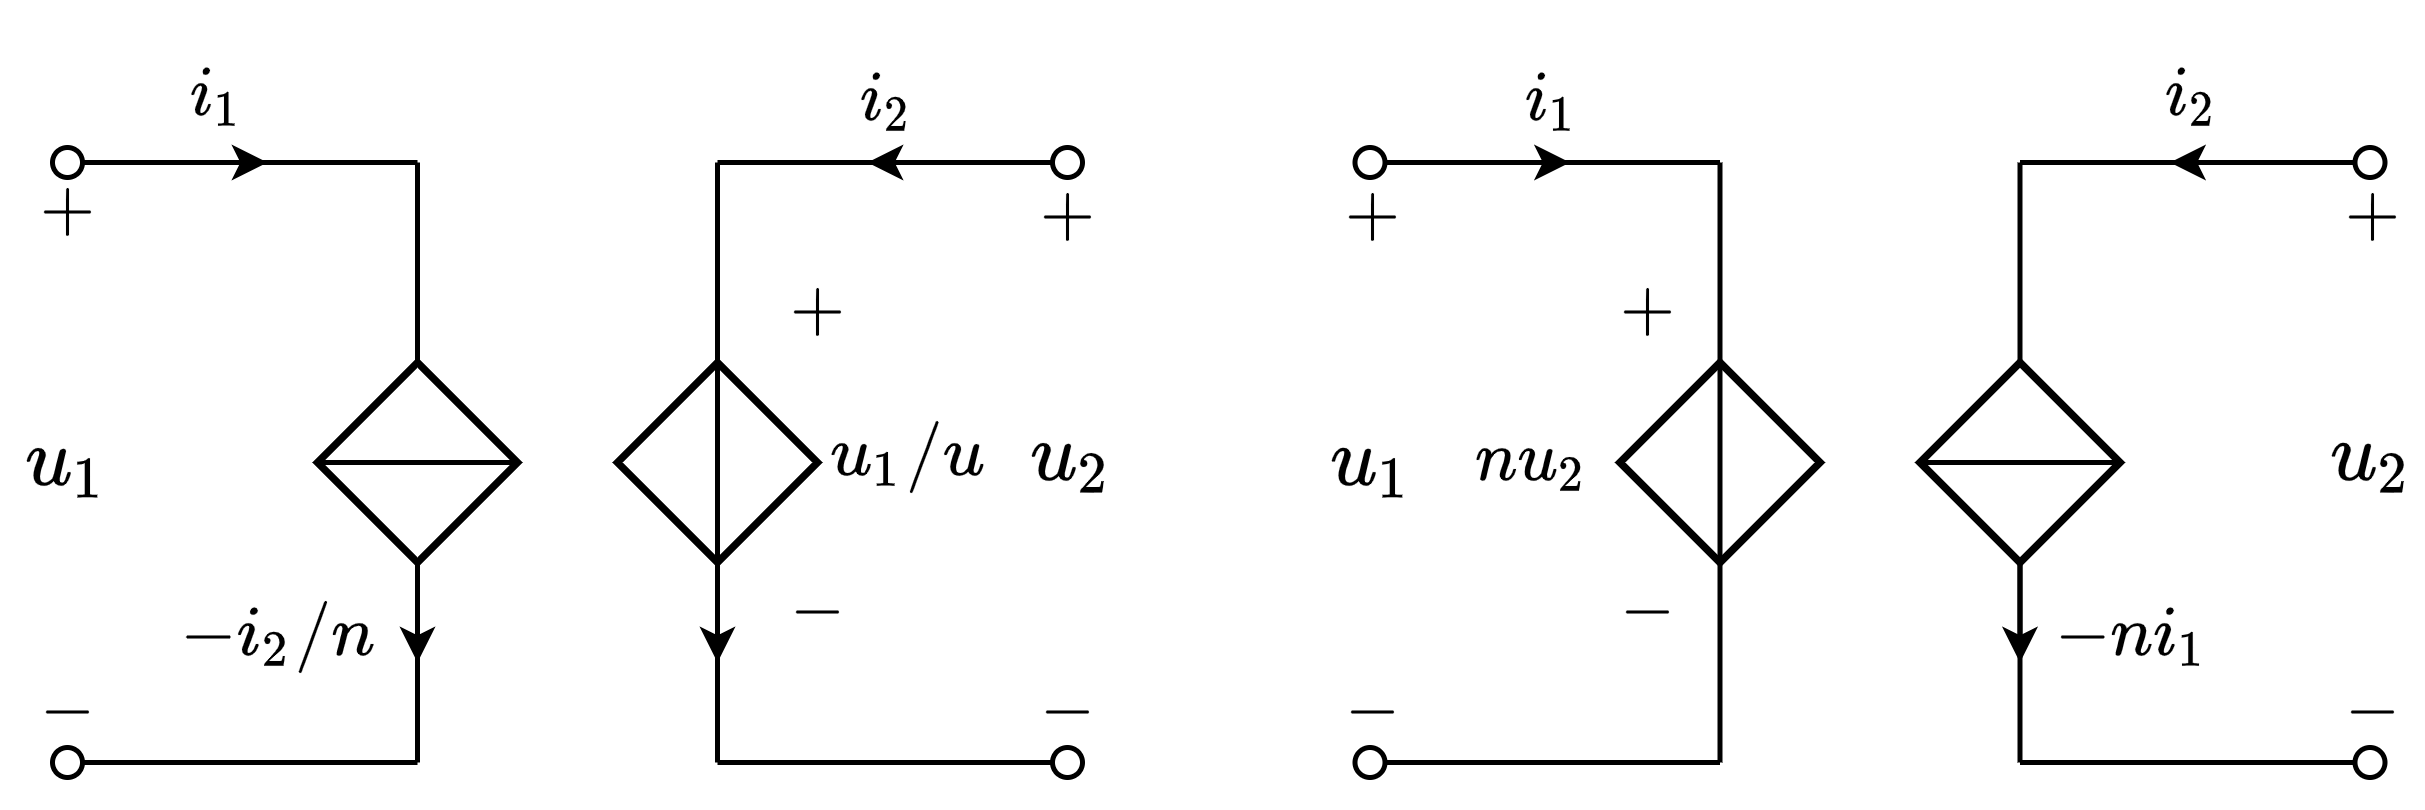

The diagram above was exported from draw.io. Its source (the exported page's mxGraphModel, read from the mxfile embedded in the PNG):
<mxGraphModel dx="401" dy="844" grid="1" gridSize="10" guides="1" tooltips="1" connect="1" arrows="1" fold="1" page="1" pageScale="1" pageWidth="827" pageHeight="1169" math="1" shadow="0">
  <root>
    <mxCell id="0" />
    <mxCell id="1" parent="0" />
    <mxCell id="T95nDatiU4b6rfkO18B0-4" value="" style="endArrow=none;html=1;rounded=0;startArrow=oval;startFill=0;" parent="1" edge="1">
      <mxGeometry width="50" height="50" relative="1" as="geometry">
        <mxPoint x="50" y="320" as="sourcePoint" />
        <mxPoint x="120" y="320" as="targetPoint" />
      </mxGeometry>
    </mxCell>
    <mxCell id="T95nDatiU4b6rfkO18B0-5" value="" style="endArrow=classic;html=1;rounded=0;startSize=4;endSize=4;" parent="1" edge="1">
      <mxGeometry width="50" height="50" relative="1" as="geometry">
        <mxPoint x="60" y="320" as="sourcePoint" />
        <mxPoint x="90" y="320" as="targetPoint" />
      </mxGeometry>
    </mxCell>
    <mxCell id="T95nDatiU4b6rfkO18B0-6" value="" style="pointerEvents=1;verticalLabelPosition=bottom;shadow=0;dashed=0;align=center;html=1;verticalAlign=top;shape=mxgraph.electrical.signal_sources.source;aspect=fixed;points=[[0.5,0,0],[1,0.5,0],[0.5,1,0],[0,0.5,0]];elSignalType=none;elSourceType=dependent;strokeWidth=1.5;" parent="1" vertex="1">
      <mxGeometry x="160" y="360" width="40" height="40" as="geometry" />
    </mxCell>
    <mxCell id="T95nDatiU4b6rfkO18B0-7" value="" style="endArrow=none;html=1;rounded=0;entryX=0.5;entryY=0;entryDx=0;entryDy=0;entryPerimeter=0;exitX=0.5;exitY=1;exitDx=0;exitDy=0;exitPerimeter=0;" parent="1" source="T95nDatiU4b6rfkO18B0-6" target="T95nDatiU4b6rfkO18B0-6" edge="1">
      <mxGeometry width="50" height="50" relative="1" as="geometry">
        <mxPoint x="80" y="380" as="sourcePoint" />
        <mxPoint x="130" y="330" as="targetPoint" />
      </mxGeometry>
    </mxCell>
    <mxCell id="T95nDatiU4b6rfkO18B0-8" value="" style="endArrow=none;html=1;rounded=0;" parent="1" edge="1">
      <mxGeometry width="50" height="50" relative="1" as="geometry">
        <mxPoint x="180" y="360" as="sourcePoint" />
        <mxPoint x="180" y="320" as="targetPoint" />
      </mxGeometry>
    </mxCell>
    <mxCell id="T95nDatiU4b6rfkO18B0-9" value="" style="endArrow=oval;html=1;rounded=0;endFill=0;" parent="1" edge="1">
      <mxGeometry width="50" height="50" relative="1" as="geometry">
        <mxPoint x="180" y="320" as="sourcePoint" />
        <mxPoint x="250" y="320" as="targetPoint" />
      </mxGeometry>
    </mxCell>
    <mxCell id="T95nDatiU4b6rfkO18B0-10" value="" style="endArrow=classic;html=1;rounded=0;startSize=4;endSize=4;" parent="1" edge="1">
      <mxGeometry width="50" height="50" relative="1" as="geometry">
        <mxPoint x="240" y="320" as="sourcePoint" />
        <mxPoint x="210" y="320" as="targetPoint" />
      </mxGeometry>
    </mxCell>
    <mxCell id="T95nDatiU4b6rfkO18B0-14" value="" style="endArrow=oval;html=1;rounded=0;endFill=0;" parent="1" edge="1">
      <mxGeometry width="50" height="50" relative="1" as="geometry">
        <mxPoint x="180" y="440" as="sourcePoint" />
        <mxPoint x="250" y="440" as="targetPoint" />
      </mxGeometry>
    </mxCell>
    <mxCell id="T95nDatiU4b6rfkO18B0-16" value="" style="endArrow=classic;html=1;rounded=0;strokeWidth=1;exitX=0.5;exitY=1;exitDx=0;exitDy=0;exitPerimeter=0;sourcePerimeterSpacing=0;targetPerimeterSpacing=0;jumpStyle=none;endSize=4;startSize=4;" parent="1" source="T95nDatiU4b6rfkO18B0-6" edge="1">
      <mxGeometry width="50" height="50" relative="1" as="geometry">
        <mxPoint x="180" y="450" as="sourcePoint" />
        <mxPoint x="180" y="420" as="targetPoint" />
        <Array as="points">
          <mxPoint x="180" y="420" />
        </Array>
      </mxGeometry>
    </mxCell>
    <mxCell id="T95nDatiU4b6rfkO18B0-17" value="" style="endArrow=none;html=1;rounded=0;" parent="1" edge="1">
      <mxGeometry width="50" height="50" relative="1" as="geometry">
        <mxPoint x="180" y="440" as="sourcePoint" />
        <mxPoint x="180" y="400" as="targetPoint" />
      </mxGeometry>
    </mxCell>
    <mxCell id="T95nDatiU4b6rfkO18B0-18" value="$$i_1$$" style="text;html=1;resizable=0;autosize=1;align=center;verticalAlign=middle;points=[];fillColor=none;strokeColor=none;rounded=0;" parent="1" vertex="1">
      <mxGeometry x="50" y="297" width="60" height="20" as="geometry" />
    </mxCell>
    <mxCell id="T95nDatiU4b6rfkO18B0-19" value="$$i_2$$" style="text;html=1;resizable=1;autosize=1;align=center;verticalAlign=middle;points=[];fillColor=none;strokeColor=none;rounded=0;movable=1;rotatable=1;deletable=1;editable=1;connectable=1;" parent="1" vertex="1">
      <mxGeometry x="204" y="298" width="20" height="20" as="geometry" />
    </mxCell>
    <mxCell id="T95nDatiU4b6rfkO18B0-20" value="$$-$$" style="text;html=1;resizable=1;autosize=1;align=center;verticalAlign=middle;points=[];fillColor=none;strokeColor=none;rounded=0;movable=1;rotatable=1;deletable=1;editable=1;connectable=1;" parent="1" vertex="1">
      <mxGeometry x="39.5" y="420" width="20" height="20" as="geometry" />
    </mxCell>
    <mxCell id="T95nDatiU4b6rfkO18B0-21" value="" style="endArrow=none;html=1;rounded=0;startArrow=oval;startFill=0;" parent="1" edge="1">
      <mxGeometry width="50" height="50" relative="1" as="geometry">
        <mxPoint x="50" y="440" as="sourcePoint" />
        <mxPoint x="120" y="440" as="targetPoint" />
      </mxGeometry>
    </mxCell>
    <mxCell id="T95nDatiU4b6rfkO18B0-22" value="$$+$$" style="text;html=1;resizable=1;autosize=1;align=center;verticalAlign=middle;points=[];fillColor=none;strokeColor=none;rounded=0;movable=1;rotatable=1;deletable=1;editable=1;connectable=1;" parent="1" vertex="1">
      <mxGeometry x="39.5" y="320" width="20" height="20" as="geometry" />
    </mxCell>
    <mxCell id="T95nDatiU4b6rfkO18B0-23" value="$$u_1$$" style="text;html=1;resizable=1;autosize=1;align=center;verticalAlign=middle;points=[];fillColor=none;strokeColor=none;rounded=0;fontSize=14;movable=1;rotatable=1;deletable=1;editable=1;connectable=1;" parent="1" vertex="1">
      <mxGeometry x="37" y="370" width="25" height="20" as="geometry" />
    </mxCell>
    <mxCell id="T95nDatiU4b6rfkO18B0-24" value="$$u_2$$" style="text;html=1;resizable=1;autosize=1;align=center;verticalAlign=middle;points=[];fillColor=none;strokeColor=none;rounded=0;fontSize=14;movable=1;rotatable=1;deletable=1;editable=1;connectable=1;" parent="1" vertex="1">
      <mxGeometry x="238" y="369" width="26" height="20" as="geometry" />
    </mxCell>
    <mxCell id="T95nDatiU4b6rfkO18B0-25" value="$$+$$" style="text;html=1;resizable=1;autosize=1;align=center;verticalAlign=middle;points=[];fillColor=none;strokeColor=none;rounded=0;movable=1;rotatable=1;deletable=1;editable=1;connectable=1;" parent="1" vertex="1">
      <mxGeometry x="240" y="321" width="20" height="20" as="geometry" />
    </mxCell>
    <mxCell id="T95nDatiU4b6rfkO18B0-26" value="$$-$$" style="text;html=1;resizable=1;autosize=1;align=center;verticalAlign=middle;points=[];fillColor=none;strokeColor=none;rounded=0;movable=1;rotatable=1;deletable=1;editable=1;connectable=1;" parent="1" vertex="1">
      <mxGeometry x="240" y="420" width="20" height="20" as="geometry" />
    </mxCell>
    <mxCell id="T95nDatiU4b6rfkO18B0-29" value="$$u_1/u$$" style="text;html=1;resizable=1;autosize=1;align=center;verticalAlign=middle;points=[];fillColor=none;strokeColor=none;rounded=0;fontSize=12;movable=1;rotatable=1;deletable=1;editable=1;connectable=1;" parent="1" vertex="1">
      <mxGeometry x="200" y="369" width="37" height="20" as="geometry" />
    </mxCell>
    <mxCell id="3BvZJOvRd1mGFEqZfKUi-1" value="$$+$$" style="text;html=1;resizable=0;autosize=1;align=center;verticalAlign=middle;points=[];fillColor=none;strokeColor=none;rounded=0;" parent="1" vertex="1">
      <mxGeometry x="175" y="340" width="50" height="20" as="geometry" />
    </mxCell>
    <mxCell id="3BvZJOvRd1mGFEqZfKUi-2" value="$$-$$" style="text;html=1;resizable=1;autosize=1;align=center;verticalAlign=middle;points=[];fillColor=none;strokeColor=none;rounded=0;movable=1;rotatable=1;deletable=1;editable=1;connectable=1;" parent="1" vertex="1">
      <mxGeometry x="190" y="400" width="20" height="20" as="geometry" />
    </mxCell>
    <mxCell id="DvARK1nPpMiSsPHdExfz-1" value="" style="pointerEvents=1;verticalLabelPosition=bottom;shadow=0;dashed=0;align=center;html=1;verticalAlign=top;shape=mxgraph.electrical.signal_sources.source;aspect=fixed;points=[[0.5,0,0],[1,0.5,0],[0.5,1,0],[0,0.5,0]];elSignalType=none;elSourceType=dependent;strokeWidth=1.5;" vertex="1" parent="1">
      <mxGeometry x="100" y="360" width="40" height="40" as="geometry" />
    </mxCell>
    <mxCell id="DvARK1nPpMiSsPHdExfz-2" value="" style="endArrow=none;html=1;rounded=0;fontSize=12;startSize=4;endSize=1;strokeWidth=1;jumpStyle=none;jumpSize=6;entryX=1;entryY=0.5;entryDx=0;entryDy=0;entryPerimeter=0;exitX=0;exitY=0.5;exitDx=0;exitDy=0;exitPerimeter=0;" edge="1" parent="1" source="DvARK1nPpMiSsPHdExfz-1" target="DvARK1nPpMiSsPHdExfz-1">
      <mxGeometry width="50" height="50" relative="1" as="geometry">
        <mxPoint x="90" y="400" as="sourcePoint" />
        <mxPoint x="150" y="330" as="targetPoint" />
      </mxGeometry>
    </mxCell>
    <mxCell id="DvARK1nPpMiSsPHdExfz-3" value="" style="endArrow=none;html=1;rounded=0;fontSize=12;startSize=4;endSize=1;strokeWidth=1;jumpStyle=none;jumpSize=6;exitX=0.5;exitY=0;exitDx=0;exitDy=0;exitPerimeter=0;" edge="1" parent="1" source="DvARK1nPpMiSsPHdExfz-1">
      <mxGeometry width="50" height="50" relative="1" as="geometry">
        <mxPoint x="70" y="370" as="sourcePoint" />
        <mxPoint x="120" y="320" as="targetPoint" />
      </mxGeometry>
    </mxCell>
    <mxCell id="DvARK1nPpMiSsPHdExfz-4" value="" style="endArrow=none;html=1;rounded=0;fontSize=12;startSize=4;endSize=1;strokeWidth=1;jumpStyle=none;jumpSize=6;entryX=0.5;entryY=1;entryDx=0;entryDy=0;entryPerimeter=0;" edge="1" parent="1" target="DvARK1nPpMiSsPHdExfz-1">
      <mxGeometry width="50" height="50" relative="1" as="geometry">
        <mxPoint x="120" y="440" as="sourcePoint" />
        <mxPoint x="160" y="420" as="targetPoint" />
      </mxGeometry>
    </mxCell>
    <mxCell id="DvARK1nPpMiSsPHdExfz-10" value="" style="endArrow=classic;html=1;rounded=0;fontSize=12;startSize=4;endSize=4;strokeWidth=1;jumpStyle=none;jumpSize=6;" edge="1" parent="1">
      <mxGeometry width="50" height="50" relative="1" as="geometry">
        <mxPoint x="120" y="400" as="sourcePoint" />
        <mxPoint x="120" y="420" as="targetPoint" />
      </mxGeometry>
    </mxCell>
    <mxCell id="DvARK1nPpMiSsPHdExfz-11" value="$$-i_2/n$$" style="text;html=1;resizable=1;autosize=1;align=center;verticalAlign=middle;points=[];fillColor=none;strokeColor=none;rounded=0;comic=0;sketch=0;fontSize=12;movable=1;rotatable=1;deletable=1;editable=1;connectable=1;" vertex="1" parent="1">
      <mxGeometry x="67" y="405" width="50" height="20" as="geometry" />
    </mxCell>
    <mxCell id="DvARK1nPpMiSsPHdExfz-12" value="" style="endArrow=none;html=1;rounded=0;startArrow=oval;startFill=0;" edge="1" parent="1">
      <mxGeometry width="50" height="50" relative="1" as="geometry">
        <mxPoint x="310.5" y="320" as="sourcePoint" />
        <mxPoint x="380.5" y="320" as="targetPoint" />
      </mxGeometry>
    </mxCell>
    <mxCell id="DvARK1nPpMiSsPHdExfz-13" value="" style="endArrow=classic;html=1;rounded=0;startSize=4;endSize=4;" edge="1" parent="1">
      <mxGeometry width="50" height="50" relative="1" as="geometry">
        <mxPoint x="320.5" y="320" as="sourcePoint" />
        <mxPoint x="350.5" y="320" as="targetPoint" />
      </mxGeometry>
    </mxCell>
    <mxCell id="DvARK1nPpMiSsPHdExfz-14" value="" style="pointerEvents=1;verticalLabelPosition=bottom;shadow=0;dashed=0;align=center;html=1;verticalAlign=top;shape=mxgraph.electrical.signal_sources.source;aspect=fixed;points=[[0.5,0,0],[1,0.5,0],[0.5,1,0],[0,0.5,0]];elSignalType=none;elSourceType=dependent;strokeWidth=1.5;" vertex="1" parent="1">
      <mxGeometry x="420.5" y="360" width="40" height="40" as="geometry" />
    </mxCell>
    <mxCell id="DvARK1nPpMiSsPHdExfz-15" value="" style="endArrow=none;html=1;rounded=0;entryX=1;entryY=0.5;entryDx=0;entryDy=0;entryPerimeter=0;exitX=0;exitY=0.5;exitDx=0;exitDy=0;exitPerimeter=0;" edge="1" source="DvARK1nPpMiSsPHdExfz-14" target="DvARK1nPpMiSsPHdExfz-14" parent="1">
      <mxGeometry width="50" height="50" relative="1" as="geometry">
        <mxPoint x="340.5" y="380" as="sourcePoint" />
        <mxPoint x="390.5" y="330" as="targetPoint" />
      </mxGeometry>
    </mxCell>
    <mxCell id="DvARK1nPpMiSsPHdExfz-16" value="" style="endArrow=none;html=1;rounded=0;" edge="1" parent="1">
      <mxGeometry width="50" height="50" relative="1" as="geometry">
        <mxPoint x="440.5" y="360.0000000000001" as="sourcePoint" />
        <mxPoint x="440.5" y="320" as="targetPoint" />
      </mxGeometry>
    </mxCell>
    <mxCell id="DvARK1nPpMiSsPHdExfz-17" value="" style="endArrow=oval;html=1;rounded=0;endFill=0;" edge="1" parent="1">
      <mxGeometry width="50" height="50" relative="1" as="geometry">
        <mxPoint x="440.5" y="320" as="sourcePoint" />
        <mxPoint x="510.5" y="320" as="targetPoint" />
      </mxGeometry>
    </mxCell>
    <mxCell id="DvARK1nPpMiSsPHdExfz-18" value="" style="endArrow=classic;html=1;rounded=0;startSize=4;endSize=4;" edge="1" parent="1">
      <mxGeometry width="50" height="50" relative="1" as="geometry">
        <mxPoint x="500.5" y="320" as="sourcePoint" />
        <mxPoint x="470.5" y="320" as="targetPoint" />
      </mxGeometry>
    </mxCell>
    <mxCell id="DvARK1nPpMiSsPHdExfz-20" value="" style="endArrow=oval;html=1;rounded=0;endFill=0;" edge="1" parent="1">
      <mxGeometry width="50" height="50" relative="1" as="geometry">
        <mxPoint x="440.5" y="440.0000000000001" as="sourcePoint" />
        <mxPoint x="510.5" y="440" as="targetPoint" />
      </mxGeometry>
    </mxCell>
    <mxCell id="DvARK1nPpMiSsPHdExfz-21" value="" style="endArrow=classic;html=1;rounded=0;strokeWidth=1;exitX=0.5;exitY=1;exitDx=0;exitDy=0;exitPerimeter=0;sourcePerimeterSpacing=0;targetPerimeterSpacing=0;jumpStyle=none;endSize=4;startSize=4;" edge="1" source="DvARK1nPpMiSsPHdExfz-14" parent="1">
      <mxGeometry width="50" height="50" relative="1" as="geometry">
        <mxPoint x="440.5" y="450" as="sourcePoint" />
        <mxPoint x="440.5" y="420.0000000000001" as="targetPoint" />
        <Array as="points">
          <mxPoint x="440.5" y="420" />
        </Array>
      </mxGeometry>
    </mxCell>
    <mxCell id="DvARK1nPpMiSsPHdExfz-22" value="" style="endArrow=none;html=1;rounded=0;" edge="1" parent="1">
      <mxGeometry width="50" height="50" relative="1" as="geometry">
        <mxPoint x="440.5" y="440.0000000000001" as="sourcePoint" />
        <mxPoint x="440.5" y="400.0000000000001" as="targetPoint" />
      </mxGeometry>
    </mxCell>
    <mxCell id="DvARK1nPpMiSsPHdExfz-23" value="$$i_1$$" style="text;html=1;resizable=1;autosize=1;align=center;verticalAlign=middle;points=[];fillColor=none;strokeColor=none;rounded=0;movable=1;rotatable=1;deletable=1;editable=1;connectable=1;" vertex="1" parent="1">
      <mxGeometry x="339.5" y="298" width="15" height="20" as="geometry" />
    </mxCell>
    <mxCell id="DvARK1nPpMiSsPHdExfz-24" value="$$i_2$$" style="text;html=1;resizable=1;autosize=1;align=center;verticalAlign=middle;points=[];fillColor=none;strokeColor=none;rounded=0;movable=1;rotatable=1;deletable=1;editable=1;connectable=1;" vertex="1" parent="1">
      <mxGeometry x="467" y="297" width="16.5" height="20" as="geometry" />
    </mxCell>
    <mxCell id="DvARK1nPpMiSsPHdExfz-25" value="$$-$$" style="text;html=1;resizable=1;autosize=1;align=center;verticalAlign=middle;points=[];fillColor=none;strokeColor=none;rounded=0;movable=1;rotatable=1;deletable=1;editable=1;connectable=1;" vertex="1" parent="1">
      <mxGeometry x="300.5" y="420" width="20" height="20" as="geometry" />
    </mxCell>
    <mxCell id="DvARK1nPpMiSsPHdExfz-26" value="" style="endArrow=none;html=1;rounded=0;startArrow=oval;startFill=0;" edge="1" parent="1">
      <mxGeometry width="50" height="50" relative="1" as="geometry">
        <mxPoint x="310.5" y="440" as="sourcePoint" />
        <mxPoint x="380.5" y="440" as="targetPoint" />
      </mxGeometry>
    </mxCell>
    <mxCell id="DvARK1nPpMiSsPHdExfz-27" value="$$+$$" style="text;html=1;resizable=1;autosize=1;align=center;verticalAlign=middle;points=[];fillColor=none;strokeColor=none;rounded=0;movable=1;rotatable=1;deletable=1;editable=1;connectable=1;" vertex="1" parent="1">
      <mxGeometry x="300.5" y="321" width="20" height="20" as="geometry" />
    </mxCell>
    <mxCell id="DvARK1nPpMiSsPHdExfz-28" value="$$u_1$$" style="text;html=1;resizable=1;autosize=1;align=center;verticalAlign=middle;points=[];fillColor=none;strokeColor=none;rounded=0;fontSize=14;movable=1;rotatable=1;deletable=1;editable=1;connectable=1;" vertex="1" parent="1">
      <mxGeometry x="298" y="370" width="25" height="20" as="geometry" />
    </mxCell>
    <mxCell id="DvARK1nPpMiSsPHdExfz-29" value="$$u_2$$" style="text;html=1;resizable=1;autosize=1;align=center;verticalAlign=middle;points=[];fillColor=none;strokeColor=none;rounded=0;fontSize=14;movable=1;rotatable=1;deletable=1;editable=1;connectable=1;" vertex="1" parent="1">
      <mxGeometry x="500.5" y="369" width="20" height="20" as="geometry" />
    </mxCell>
    <mxCell id="DvARK1nPpMiSsPHdExfz-30" value="$$+$$" style="text;html=1;resizable=1;autosize=1;align=center;verticalAlign=middle;points=[];fillColor=none;strokeColor=none;rounded=0;movable=1;rotatable=1;deletable=1;editable=1;connectable=0;" vertex="1" parent="1">
      <mxGeometry x="500.5" y="321" width="20" height="20" as="geometry" />
    </mxCell>
    <mxCell id="DvARK1nPpMiSsPHdExfz-31" value="$$-$$" style="text;html=1;resizable=1;autosize=1;align=center;verticalAlign=middle;points=[];fillColor=none;strokeColor=none;rounded=0;movable=1;rotatable=1;deletable=1;editable=1;connectable=0;" vertex="1" parent="1">
      <mxGeometry x="500.5" y="420" width="20" height="20" as="geometry" />
    </mxCell>
    <mxCell id="DvARK1nPpMiSsPHdExfz-32" value="$$nu_2$$" style="text;html=1;resizable=1;autosize=1;align=center;verticalAlign=middle;points=[];fillColor=none;strokeColor=none;rounded=0;fontSize=12;movable=1;rotatable=1;deletable=1;editable=1;connectable=1;" vertex="1" parent="1">
      <mxGeometry x="331" y="370" width="24.5" height="20" as="geometry" />
    </mxCell>
    <mxCell id="DvARK1nPpMiSsPHdExfz-33" value="$$+$$" style="text;html=1;resizable=0;autosize=1;align=center;verticalAlign=middle;points=[];fillColor=none;strokeColor=none;rounded=0;" vertex="1" parent="1">
      <mxGeometry x="340.5" y="340" width="50" height="20" as="geometry" />
    </mxCell>
    <mxCell id="DvARK1nPpMiSsPHdExfz-34" value="$$-$$" style="text;html=1;resizable=1;autosize=1;align=center;verticalAlign=middle;points=[];fillColor=none;strokeColor=none;rounded=0;movable=1;rotatable=1;deletable=1;editable=1;connectable=1;" vertex="1" parent="1">
      <mxGeometry x="355.5" y="400" width="20" height="20" as="geometry" />
    </mxCell>
    <mxCell id="DvARK1nPpMiSsPHdExfz-35" value="" style="pointerEvents=1;verticalLabelPosition=bottom;shadow=0;dashed=0;align=center;html=1;verticalAlign=top;shape=mxgraph.electrical.signal_sources.source;aspect=fixed;points=[[0.5,0,0],[1,0.5,0],[0.5,1,0],[0,0.5,0]];elSignalType=none;elSourceType=dependent;strokeWidth=1.5;" vertex="1" parent="1">
      <mxGeometry x="360.5" y="360" width="40" height="40" as="geometry" />
    </mxCell>
    <mxCell id="DvARK1nPpMiSsPHdExfz-36" value="" style="endArrow=none;html=1;rounded=0;fontSize=12;startSize=4;endSize=1;strokeWidth=1;jumpStyle=none;jumpSize=6;entryX=0.5;entryY=0;entryDx=0;entryDy=0;entryPerimeter=0;exitX=0.5;exitY=1;exitDx=0;exitDy=0;exitPerimeter=0;" edge="1" source="DvARK1nPpMiSsPHdExfz-35" target="DvARK1nPpMiSsPHdExfz-35" parent="1">
      <mxGeometry width="50" height="50" relative="1" as="geometry">
        <mxPoint x="350.5" y="400" as="sourcePoint" />
        <mxPoint x="410.5" y="330" as="targetPoint" />
      </mxGeometry>
    </mxCell>
    <mxCell id="DvARK1nPpMiSsPHdExfz-37" value="" style="endArrow=none;html=1;rounded=0;fontSize=12;startSize=4;endSize=1;strokeWidth=1;jumpStyle=none;jumpSize=6;exitX=0.5;exitY=0;exitDx=0;exitDy=0;exitPerimeter=0;" edge="1" source="DvARK1nPpMiSsPHdExfz-35" parent="1">
      <mxGeometry width="50" height="50" relative="1" as="geometry">
        <mxPoint x="330.5" y="370" as="sourcePoint" />
        <mxPoint x="380.5" y="320" as="targetPoint" />
      </mxGeometry>
    </mxCell>
    <mxCell id="DvARK1nPpMiSsPHdExfz-38" value="" style="endArrow=none;html=1;rounded=0;fontSize=12;startSize=4;endSize=1;strokeWidth=1;jumpStyle=none;jumpSize=6;entryX=0.5;entryY=1;entryDx=0;entryDy=0;entryPerimeter=0;" edge="1" target="DvARK1nPpMiSsPHdExfz-35" parent="1">
      <mxGeometry width="50" height="50" relative="1" as="geometry">
        <mxPoint x="380.5" y="440.0000000000001" as="sourcePoint" />
        <mxPoint x="420.5" y="420" as="targetPoint" />
      </mxGeometry>
    </mxCell>
    <mxCell id="DvARK1nPpMiSsPHdExfz-41" value="$$-ni_1$$" style="text;html=1;resizable=1;autosize=1;align=center;verticalAlign=middle;points=[];fillColor=none;strokeColor=none;rounded=0;comic=0;sketch=0;fontSize=12;movable=1;rotatable=1;deletable=1;editable=1;connectable=1;" vertex="1" parent="1">
      <mxGeometry x="443.5" y="405" width="40" height="20" as="geometry" />
    </mxCell>
  </root>
</mxGraphModel>